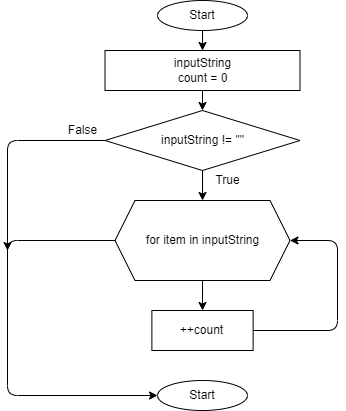

The diagram above was exported from draw.io. Its source (the exported page's mxGraphModel, read from the mxfile embedded in the PNG):
<mxGraphModel dx="1014" dy="563" grid="1" gridSize="10" guides="1" tooltips="1" connect="1" arrows="1" fold="1" page="1" pageScale="1" pageWidth="827" pageHeight="1169" math="0" shadow="0">
  <root>
    <mxCell id="0" />
    <mxCell id="1" parent="0" />
    <mxCell id="2" value="" style="edgeStyle=none;html=1;" edge="1" parent="1" source="3" target="5">
      <mxGeometry relative="1" as="geometry" />
    </mxCell>
    <mxCell id="3" value="Start" style="ellipse;whiteSpace=wrap;html=1;" vertex="1" parent="1">
      <mxGeometry x="280" y="30" width="90" height="30" as="geometry" />
    </mxCell>
    <mxCell id="21" value="" style="edgeStyle=none;html=1;" edge="1" parent="1" source="5" target="20">
      <mxGeometry relative="1" as="geometry" />
    </mxCell>
    <mxCell id="5" value="&lt;div style=&quot;background-color: rgb(30 , 30 , 30) ; font-family: &amp;#34;consolas&amp;#34; , &amp;#34;courier new&amp;#34; , monospace ; font-size: 14px ; line-height: 19px&quot;&gt;&lt;/div&gt;inputString&lt;br&gt;count = 0" style="rounded=0;whiteSpace=wrap;html=1;" vertex="1" parent="1">
      <mxGeometry x="227.5" y="80" width="195" height="40" as="geometry" />
    </mxCell>
    <mxCell id="12" style="edgeStyle=none;html=1;entryX=0;entryY=0.5;entryDx=0;entryDy=0;" edge="1" parent="1" source="13" target="18">
      <mxGeometry relative="1" as="geometry">
        <mxPoint x="130" y="600" as="targetPoint" />
        <Array as="points">
          <mxPoint x="130" y="270" />
          <mxPoint x="130" y="425" />
        </Array>
      </mxGeometry>
    </mxCell>
    <mxCell id="26" value="" style="edgeStyle=none;html=1;" edge="1" parent="1" source="13" target="15">
      <mxGeometry relative="1" as="geometry" />
    </mxCell>
    <mxCell id="13" value="for item in inputString" style="shape=hexagon;perimeter=hexagonPerimeter2;whiteSpace=wrap;html=1;fixedSize=1;" vertex="1" parent="1">
      <mxGeometry x="237.5" y="230" width="175" height="80" as="geometry" />
    </mxCell>
    <mxCell id="27" style="edgeStyle=none;html=1;entryX=1;entryY=0.5;entryDx=0;entryDy=0;" edge="1" parent="1" source="15" target="13">
      <mxGeometry relative="1" as="geometry">
        <mxPoint x="480" y="350" as="targetPoint" />
        <Array as="points">
          <mxPoint x="460" y="360" />
          <mxPoint x="460" y="270" />
        </Array>
      </mxGeometry>
    </mxCell>
    <mxCell id="15" value="++count" style="rounded=0;whiteSpace=wrap;html=1;" vertex="1" parent="1">
      <mxGeometry x="274.38" y="340" width="101.25" height="40" as="geometry" />
    </mxCell>
    <mxCell id="18" value="Start" style="ellipse;whiteSpace=wrap;html=1;" vertex="1" parent="1">
      <mxGeometry x="280" y="410" width="90" height="30" as="geometry" />
    </mxCell>
    <mxCell id="22" style="edgeStyle=none;html=1;" edge="1" parent="1" source="20">
      <mxGeometry relative="1" as="geometry">
        <mxPoint x="130" y="280" as="targetPoint" />
        <Array as="points">
          <mxPoint x="130" y="170" />
        </Array>
      </mxGeometry>
    </mxCell>
    <mxCell id="23" value="" style="edgeStyle=none;html=1;" edge="1" parent="1" source="20" target="13">
      <mxGeometry relative="1" as="geometry" />
    </mxCell>
    <mxCell id="20" value="inputString != &quot;&quot;" style="rhombus;whiteSpace=wrap;html=1;" vertex="1" parent="1">
      <mxGeometry x="227.5" y="140" width="195" height="60" as="geometry" />
    </mxCell>
    <mxCell id="24" value="False" style="text;html=1;align=center;verticalAlign=middle;resizable=0;points=[];autosize=1;strokeColor=none;fillColor=none;" vertex="1" parent="1">
      <mxGeometry x="185" y="150" width="40" height="20" as="geometry" />
    </mxCell>
    <mxCell id="25" value="True" style="text;html=1;align=center;verticalAlign=middle;resizable=0;points=[];autosize=1;strokeColor=none;fillColor=none;" vertex="1" parent="1">
      <mxGeometry x="330" y="200" width="40" height="20" as="geometry" />
    </mxCell>
  </root>
</mxGraphModel>